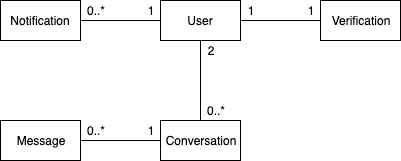

The diagram above was exported from draw.io. Its source (the exported page's mxGraphModel, read from the mxfile embedded in the PNG):
<mxGraphModel dx="758" dy="476" grid="1" gridSize="10" guides="1" tooltips="1" connect="1" arrows="1" fold="1" page="1" pageScale="1" pageWidth="850" pageHeight="1100" math="0" shadow="0">
  <root>
    <mxCell id="0" />
    <mxCell id="1" parent="0" />
    <mxCell id="SLnotuItgnMm9XfyVHym-6" style="edgeStyle=orthogonalEdgeStyle;rounded=0;orthogonalLoop=1;jettySize=auto;html=1;entryX=0;entryY=0.5;entryDx=0;entryDy=0;endArrow=none;endFill=0;" edge="1" parent="1" source="SLnotuItgnMm9XfyVHym-1" target="SLnotuItgnMm9XfyVHym-2">
      <mxGeometry relative="1" as="geometry" />
    </mxCell>
    <mxCell id="SLnotuItgnMm9XfyVHym-12" style="edgeStyle=orthogonalEdgeStyle;rounded=0;orthogonalLoop=1;jettySize=auto;html=1;entryX=0.5;entryY=0;entryDx=0;entryDy=0;endArrow=none;endFill=0;" edge="1" parent="1" source="SLnotuItgnMm9XfyVHym-1" target="SLnotuItgnMm9XfyVHym-4">
      <mxGeometry relative="1" as="geometry" />
    </mxCell>
    <mxCell id="SLnotuItgnMm9XfyVHym-1" value="User" style="rounded=0;whiteSpace=wrap;html=1;" vertex="1" parent="1">
      <mxGeometry x="200" y="200" width="80" height="40" as="geometry" />
    </mxCell>
    <mxCell id="SLnotuItgnMm9XfyVHym-2" value="Verification" style="rounded=0;whiteSpace=wrap;html=1;" vertex="1" parent="1">
      <mxGeometry x="360" y="200" width="80" height="40" as="geometry" />
    </mxCell>
    <mxCell id="SLnotuItgnMm9XfyVHym-9" style="edgeStyle=orthogonalEdgeStyle;rounded=0;orthogonalLoop=1;jettySize=auto;html=1;entryX=0;entryY=0.5;entryDx=0;entryDy=0;endArrow=none;endFill=0;" edge="1" parent="1" source="SLnotuItgnMm9XfyVHym-3" target="SLnotuItgnMm9XfyVHym-1">
      <mxGeometry relative="1" as="geometry" />
    </mxCell>
    <mxCell id="SLnotuItgnMm9XfyVHym-3" value="Notification" style="rounded=0;whiteSpace=wrap;html=1;" vertex="1" parent="1">
      <mxGeometry x="40" y="200" width="80" height="40" as="geometry" />
    </mxCell>
    <mxCell id="SLnotuItgnMm9XfyVHym-4" value="Conversation" style="rounded=0;whiteSpace=wrap;html=1;" vertex="1" parent="1">
      <mxGeometry x="200" y="320" width="80" height="40" as="geometry" />
    </mxCell>
    <mxCell id="SLnotuItgnMm9XfyVHym-16" style="edgeStyle=orthogonalEdgeStyle;rounded=0;orthogonalLoop=1;jettySize=auto;html=1;entryX=0;entryY=0.5;entryDx=0;entryDy=0;endArrow=none;endFill=0;" edge="1" parent="1" source="SLnotuItgnMm9XfyVHym-5" target="SLnotuItgnMm9XfyVHym-4">
      <mxGeometry relative="1" as="geometry" />
    </mxCell>
    <mxCell id="SLnotuItgnMm9XfyVHym-5" value="Message" style="rounded=0;whiteSpace=wrap;html=1;" vertex="1" parent="1">
      <mxGeometry x="40" y="320" width="80" height="40" as="geometry" />
    </mxCell>
    <mxCell id="SLnotuItgnMm9XfyVHym-7" value="1" style="text;html=1;strokeColor=none;fillColor=none;align=center;verticalAlign=middle;whiteSpace=wrap;rounded=0;" vertex="1" parent="1">
      <mxGeometry x="280" y="200" width="20" height="20" as="geometry" />
    </mxCell>
    <mxCell id="SLnotuItgnMm9XfyVHym-8" value="1" style="text;html=1;strokeColor=none;fillColor=none;align=center;verticalAlign=middle;whiteSpace=wrap;rounded=0;" vertex="1" parent="1">
      <mxGeometry x="340" y="200" width="20" height="20" as="geometry" />
    </mxCell>
    <mxCell id="SLnotuItgnMm9XfyVHym-10" value="1" style="text;html=1;strokeColor=none;fillColor=none;align=center;verticalAlign=middle;whiteSpace=wrap;rounded=0;" vertex="1" parent="1">
      <mxGeometry x="180" y="200" width="20" height="20" as="geometry" />
    </mxCell>
    <mxCell id="SLnotuItgnMm9XfyVHym-11" value="0..*" style="text;html=1;strokeColor=none;fillColor=none;align=center;verticalAlign=middle;whiteSpace=wrap;rounded=0;" vertex="1" parent="1">
      <mxGeometry x="120" y="200" width="30" height="20" as="geometry" />
    </mxCell>
    <mxCell id="SLnotuItgnMm9XfyVHym-13" value="2" style="text;html=1;strokeColor=none;fillColor=none;align=center;verticalAlign=middle;whiteSpace=wrap;rounded=0;" vertex="1" parent="1">
      <mxGeometry x="240" y="240" width="20" height="20" as="geometry" />
    </mxCell>
    <mxCell id="SLnotuItgnMm9XfyVHym-15" value="0..*" style="text;html=1;strokeColor=none;fillColor=none;align=center;verticalAlign=middle;whiteSpace=wrap;rounded=0;" vertex="1" parent="1">
      <mxGeometry x="240" y="300" width="30" height="20" as="geometry" />
    </mxCell>
    <mxCell id="SLnotuItgnMm9XfyVHym-17" value="0..*" style="text;html=1;strokeColor=none;fillColor=none;align=center;verticalAlign=middle;whiteSpace=wrap;rounded=0;" vertex="1" parent="1">
      <mxGeometry x="120" y="320" width="30" height="20" as="geometry" />
    </mxCell>
    <mxCell id="SLnotuItgnMm9XfyVHym-18" value="1" style="text;html=1;strokeColor=none;fillColor=none;align=center;verticalAlign=middle;whiteSpace=wrap;rounded=0;" vertex="1" parent="1">
      <mxGeometry x="180" y="320" width="20" height="20" as="geometry" />
    </mxCell>
  </root>
</mxGraphModel>